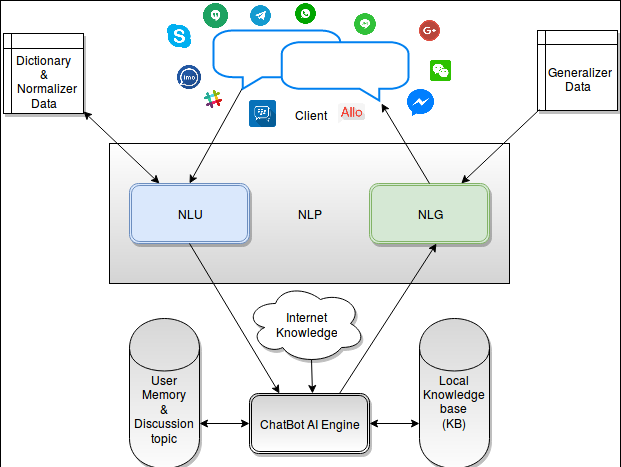

The diagram above was exported from draw.io. Its source (the exported page's mxGraphModel, read from the mxfile embedded in the PNG):
<mxGraphModel dx="689" dy="483" grid="1" gridSize="10" guides="1" tooltips="1" connect="1" arrows="1" fold="1" page="1" pageScale="1" pageWidth="850" pageHeight="1100" background="#ffffff" math="0" shadow="0">
  <root>
    <mxCell id="0" />
    <mxCell id="1" parent="0" />
    <mxCell id="3" value="" style="whiteSpace=wrap;html=1;" vertex="1" parent="1">
      <mxGeometry x="41" y="30" width="620" height="870" as="geometry" />
    </mxCell>
    <mxCell id="4" value="NLP" style="whiteSpace=wrap;html=1;shadow=0;gradientColor=#ffffff;fillColor=#D4D4D4;gradientDirection=north;" vertex="1" parent="1">
      <mxGeometry x="150" y="173" width="400" height="140" as="geometry" />
    </mxCell>
    <mxCell id="5" value="NLU" style="shape=ext;double=1;rounded=1;whiteSpace=wrap;html=1;fillColor=#dae8fc;strokeColor=#6c8ebf;shadow=1;" vertex="1" parent="1">
      <mxGeometry x="170" y="213" width="120" height="60" as="geometry" />
    </mxCell>
    <mxCell id="6" value="NLG" style="shape=ext;double=1;rounded=1;whiteSpace=wrap;html=1;fillColor=#d5e8d4;strokeColor=#82b366;shadow=1;" vertex="1" parent="1">
      <mxGeometry x="410" y="213" width="120" height="60" as="geometry" />
    </mxCell>
    <mxCell id="7" value="" style="endArrow=classic;html=1;exitX=0.164;exitY=0.743;entryX=0.5;entryY=0;exitPerimeter=0;" edge="1" source="34" target="5" parent="1">
      <mxGeometry x="230" y="112" width="50" height="50" as="geometry">
        <mxPoint x="308" y="131" as="sourcePoint" />
        <mxPoint x="200" y="333" as="targetPoint" />
      </mxGeometry>
    </mxCell>
    <mxCell id="8" value="" style="endArrow=classic;html=1;entryX=0.862;entryY=1.043;exitX=0.5;exitY=0;entryPerimeter=0;" edge="1" source="6" target="34" parent="1">
      <mxGeometry x="422" y="133" width="50" height="50" as="geometry">
        <mxPoint x="460" y="253" as="sourcePoint" />
        <mxPoint x="392" y="131" as="targetPoint" />
      </mxGeometry>
    </mxCell>
    <mxCell id="9" value="&lt;br&gt;Local&lt;br&gt;Knowledge base&lt;br&gt;(KB)" style="shape=cylinder;whiteSpace=wrap;html=1;shadow=1;fillColor=#D4D4D4;gradientColor=#ffffff;" vertex="1" parent="1">
      <mxGeometry x="460" y="348" width="70" height="150" as="geometry" />
    </mxCell>
    <mxCell id="10" value="&lt;br&gt;&lt;br&gt;User Memory&lt;br&gt;&amp;amp; Discussion topic " style="shape=cylinder;whiteSpace=wrap;html=1;shadow=1;fillColor=#D4D4D4;gradientColor=#ffffff;" vertex="1" parent="1">
      <mxGeometry x="170" y="348" width="70" height="150" as="geometry" />
    </mxCell>
    <mxCell id="11" value="ChatBot AI Engine" style="shape=ext;double=1;rounded=1;whiteSpace=wrap;html=1;shadow=1;fillColor=#D4D4D4;gradientColor=#ffffff;" vertex="1" parent="1">
      <mxGeometry x="290" y="423" width="120" height="60" as="geometry" />
    </mxCell>
    <mxCell id="12" value="" style="endArrow=classic;html=1;exitX=0.5;exitY=1;entryX=0.25;entryY=0;" edge="1" source="5" target="11" parent="1">
      <mxGeometry x="230" y="273" width="50" height="50" as="geometry">
        <mxPoint x="210" y="413" as="sourcePoint" />
        <mxPoint x="260" y="363" as="targetPoint" />
      </mxGeometry>
    </mxCell>
    <mxCell id="13" value="" style="endArrow=classic;html=1;exitX=0.75;exitY=0;entryX=0.558;entryY=1;entryPerimeter=0;" edge="1" source="11" target="6" parent="1">
      <mxGeometry x="380" y="273" width="50" height="50" as="geometry">
        <mxPoint x="180" y="483" as="sourcePoint" />
        <mxPoint x="490" y="393" as="targetPoint" />
      </mxGeometry>
    </mxCell>
    <mxCell id="14" value="" style="strokeWidth=2;whiteSpace=wrap;html=1;shape=mxgraph.basic.roundRectCallout;dx=311.43;dy=13.86;size=3.71;rotation=-180;" vertex="1" parent="1">
      <mxGeometry x="124" y="500" width="454" height="360" as="geometry" />
    </mxCell>
    <mxCell id="15" value="Normalization, &lt;br&gt;Statement decoupling&lt;br&gt;and &lt;br&gt;Entity Extraction" style="shape=step;whiteSpace=wrap;html=1;size=0.17944444444444452;" vertex="1" parent="1">
      <mxGeometry x="200" y="555" width="180" height="80" as="geometry" />
    </mxCell>
    <mxCell id="16" value="User current topic,&lt;br&gt;&amp;nbsp;&amp;nbsp;&amp;nbsp; context selection &lt;br&gt;from session&lt;br&gt;memory" style="shape=step;whiteSpace=wrap;html=1;size=0.22095238095238073;" vertex="1" parent="1">
      <mxGeometry x="360" y="555" width="150" height="80" as="geometry" />
    </mxCell>
    <mxCell id="17" value="&lt;font style=&quot;font-size: 10px&quot;&gt;Intend Detection by Using &lt;br&gt;KB&lt;/font&gt;" style="rhombus;whiteSpace=wrap;html=1;rotation=0;" vertex="1" parent="1">
      <mxGeometry x="485" y="603" width="70" height="82" as="geometry" />
    </mxCell>
    <mxCell id="18" value="" style="shape=offPageConnector;whiteSpace=wrap;html=1;rotation=-90;size=0.40625;" vertex="1" parent="1">
      <mxGeometry x="140" y="555" width="80" height="80" as="geometry" />
    </mxCell>
    <mxCell id="19" value="Semantic &lt;br&gt;Tree" style="text;html=1;strokeColor=none;fillColor=none;align=center;verticalAlign=middle;whiteSpace=wrap;" vertex="1" parent="1">
      <mxGeometry x="160" y="585" width="40" height="20" as="geometry" />
    </mxCell>
    <mxCell id="20" value="" style="shape=step;whiteSpace=wrap;html=1;size=0.22746031746031728;rotation=180;" vertex="1" parent="1">
      <mxGeometry x="310" y="749" width="150" height="80" as="geometry" />
    </mxCell>
    <mxCell id="21" value="Convert intend to action" style="rhombus;whiteSpace=wrap;html=1;rotation=0;" vertex="1" parent="1">
      <mxGeometry x="440" y="749" width="70" height="80" as="geometry" />
    </mxCell>
    <mxCell id="22" value="Event, Action process, External API call&lt;br&gt;Knowledge gathering, etc.&lt;br&gt;" style="text;html=1;strokeColor=none;fillColor=none;align=center;verticalAlign=middle;whiteSpace=wrap;" vertex="1" parent="1">
      <mxGeometry x="335" y="775" width="100" height="28" as="geometry" />
    </mxCell>
    <mxCell id="23" value="Response&lt;br&gt;Data &lt;br&gt;in &lt;br&gt;structured&lt;br&gt;form" style="shape=cube;whiteSpace=wrap;html=1;" vertex="1" parent="1">
      <mxGeometry x="180" y="749" width="120" height="80" as="geometry" />
    </mxCell>
    <mxCell id="24" value="" style="shape=step;whiteSpace=wrap;html=1;rotation=90;size=0.35625;" vertex="1" parent="1">
      <mxGeometry x="460" y="685" width="120" height="72" as="geometry" />
    </mxCell>
    <mxCell id="25" value="&lt;font style=&quot;font-size: 10px&quot;&gt;Detects&lt;br&gt;&lt;font&gt;Misclassification&lt;/font&gt;&lt;/font&gt;" style="text;html=1;strokeColor=none;fillColor=none;align=center;verticalAlign=middle;whiteSpace=wrap;" vertex="1" parent="1">
      <mxGeometry x="500" y="711" width="40" height="20" as="geometry" />
    </mxCell>
    <mxCell id="26" value="" style="endArrow=classic;startArrow=classic;html=1;exitX=1;exitY=0.7;entryX=0;entryY=0.5;" edge="1" source="10" target="11" parent="1">
      <mxGeometry x="240" y="453" width="50" height="50" as="geometry">
        <mxPoint x="250" y="480" as="sourcePoint" />
        <mxPoint x="300" y="430" as="targetPoint" />
      </mxGeometry>
    </mxCell>
    <mxCell id="27" value="" style="endArrow=classic;startArrow=classic;html=1;exitX=1;exitY=0.5;entryX=0;entryY=0.7;" edge="1" source="11" target="9" parent="1">
      <mxGeometry x="410" y="453" width="50" height="50" as="geometry">
        <mxPoint x="550" y="510" as="sourcePoint" />
        <mxPoint x="600" y="460" as="targetPoint" />
      </mxGeometry>
    </mxCell>
    <mxCell id="28" value="&lt;div align=&quot;center&quot;&gt;&lt;span&gt;&lt;br&gt;Dictionary&lt;/span&gt;&lt;br&gt;&amp;amp;&lt;br&gt;&amp;nbsp; Normalizer&lt;br&gt;Data&lt;br&gt;&lt;/div&gt;" style="shape=internalStorage;whiteSpace=wrap;html=1;dx=8;dy=15;shadow=1;" vertex="1" parent="1">
      <mxGeometry x="44" y="63" width="80" height="80" as="geometry" />
    </mxCell>
    <mxCell id="29" value="" style="endArrow=classic;startArrow=classic;html=1;entryX=0.25;entryY=0;" edge="1" source="28" target="5" parent="1">
      <mxGeometry x="124" y="140.9310344827586" width="50" height="50" as="geometry">
        <mxPoint x="140" y="136" as="sourcePoint" />
        <mxPoint x="170" y="150" as="targetPoint" />
      </mxGeometry>
    </mxCell>
    <mxCell id="30" value="&lt;div align=&quot;center&quot;&gt;&lt;span&gt;&lt;br&gt;&amp;nbsp;Generalizer&lt;/span&gt;&lt;br&gt;Data&lt;br&gt;&lt;/div&gt;" style="shape=internalStorage;whiteSpace=wrap;html=1;dx=8;dy=14;shadow=1;glass=0;comic=0;" vertex="1" parent="1">
      <mxGeometry x="578" y="60" width="80" height="80" as="geometry" />
    </mxCell>
    <mxCell id="31" value="Internet&lt;br&gt;Knowledge" style="ellipse;shape=cloud;whiteSpace=wrap;html=1;shadow=1;" vertex="1" parent="1">
      <mxGeometry x="286" y="313" width="120" height="80" as="geometry" />
    </mxCell>
    <mxCell id="32" value="" style="endArrow=classic;html=1;exitX=0.55;exitY=0.95;exitPerimeter=0;" edge="1" source="31" parent="1">
      <mxGeometry x="352" y="389" width="50" height="50" as="geometry">
        <mxPoint x="330" y="430" as="sourcePoint" />
        <mxPoint x="353" y="423" as="targetPoint" />
      </mxGeometry>
    </mxCell>
    <mxCell id="33" value="" style="endArrow=classic;html=1;" edge="1" target="6" parent="1">
      <mxGeometry x="501.7307692307693" y="139" width="50" height="50" as="geometry">
        <mxPoint x="580" y="139" as="sourcePoint" />
        <mxPoint x="510" y="90" as="targetPoint" />
      </mxGeometry>
    </mxCell>
    <mxCell id="34" value="Client" style="html=1;verticalLabelPosition=bottom;labelBackgroundColor=#ffffff;verticalAlign=top;strokeWidth=2;strokeColor=#0080F0;fillColor=#ffffff;shadow=0;dashed=0;shape=mxgraph.ios7.icons.chat;glass=0;comic=0;" vertex="1" parent="1">
      <mxGeometry x="254" y="60" width="195" height="70" as="geometry" />
    </mxCell>
    <mxCell id="35" value="" style="shape=image;html=1;verticalAlign=top;verticalLabelPosition=bottom;labelBackgroundColor=#ffffff;imageAspect=0;aspect=fixed;image=https://cdn1.iconfinder.com/data/icons/smallicons-logotypes/32/skype-128.png;shadow=1;glass=0;comic=0;" vertex="1" parent="1">
      <mxGeometry x="208" y="54" width="24" height="24" as="geometry" />
    </mxCell>
    <mxCell id="36" value="" style="shape=image;html=1;verticalAlign=top;verticalLabelPosition=bottom;labelBackgroundColor=#ffffff;imageAspect=0;aspect=fixed;image=https://cdn3.iconfinder.com/data/icons/social-media-chat-1/512/Imo-128.png;shadow=1;glass=0;comic=0;" vertex="1" parent="1">
      <mxGeometry x="218" y="95" width="24" height="24" as="geometry" />
    </mxCell>
    <mxCell id="37" value="" style="shape=image;html=1;verticalAlign=top;verticalLabelPosition=bottom;labelBackgroundColor=#ffffff;imageAspect=0;aspect=fixed;image=https://cdn2.iconfinder.com/data/icons/social-var-2/614/6_-_Google_Plus-128.png;shadow=1;glass=0;comic=0;" vertex="1" parent="1">
      <mxGeometry x="460" y="50" width="21" height="21" as="geometry" />
    </mxCell>
    <mxCell id="38" value="" style="shape=image;html=1;verticalAlign=top;verticalLabelPosition=bottom;labelBackgroundColor=#ffffff;imageAspect=0;aspect=fixed;image=https://cdn4.iconfinder.com/data/icons/social-media-2097/94/weechat-128.png;shadow=1;glass=0;comic=0;" vertex="1" parent="1">
      <mxGeometry x="471" y="90" width="21" height="21" as="geometry" />
    </mxCell>
    <mxCell id="40" value="" style="shape=image;html=1;verticalAlign=top;verticalLabelPosition=bottom;labelBackgroundColor=#ffffff;imageAspect=0;aspect=fixed;image=https://cdn0.iconfinder.com/data/icons/tuts/128/slack_alt.png;shadow=1;glass=0;comic=0;" vertex="1" parent="1">
      <mxGeometry x="244" y="119" width="20" height="20" as="geometry" />
    </mxCell>
    <mxCell id="41" value="" style="shape=image;html=1;verticalAlign=top;verticalLabelPosition=bottom;labelBackgroundColor=#ffffff;imageAspect=0;aspect=fixed;image=https://cdn2.iconfinder.com/data/icons/social-icons-33/128/Facebook_Messenger-128.png;shadow=1;glass=0;comic=0;" vertex="1" parent="1">
      <mxGeometry x="448" y="119" width="27" height="27" as="geometry" />
    </mxCell>
    <mxCell id="43" value="" style="shape=image;html=1;verticalAlign=top;verticalLabelPosition=bottom;labelBackgroundColor=#ffffff;imageAspect=0;aspect=fixed;image=https://cdn3.iconfinder.com/data/icons/social-media-chamfered-corner/154/blackberry_mesenger-128.png;shadow=1;glass=0;comic=0;" vertex="1" parent="1">
      <mxGeometry x="290" y="130" width="27" height="27" as="geometry" />
    </mxCell>
    <mxCell id="44" value="" style="shape=image;html=1;verticalAlign=top;verticalLabelPosition=bottom;labelBackgroundColor=#ffffff;imageAspect=0;aspect=fixed;image=https://cdn4.iconfinder.com/data/icons/google-i-o-2016/512/google_allo-128.png;shadow=1;glass=0;comic=0;" vertex="1" parent="1">
      <mxGeometry x="379" y="129" width="27" height="27" as="geometry" />
    </mxCell>
    <mxCell id="45" value="" style="shape=image;html=1;verticalAlign=top;verticalLabelPosition=bottom;labelBackgroundColor=#ffffff;imageAspect=0;aspect=fixed;image=https://cdn0.iconfinder.com/data/icons/social-media-2092/100/social-40-128.png;shadow=1;glass=0;comic=0;" vertex="1" parent="1">
      <mxGeometry x="394" y="42" width="24" height="24" as="geometry" />
    </mxCell>
    <mxCell id="46" value="" style="shape=image;html=1;verticalAlign=top;verticalLabelPosition=bottom;labelBackgroundColor=#ffffff;imageAspect=0;aspect=fixed;image=https://cdn3.iconfinder.com/data/icons/popular-services-brands/512/hangouts-128.png;shadow=1;glass=0;comic=0;" vertex="1" parent="1">
      <mxGeometry x="244" y="33" width="25" height="25" as="geometry" />
    </mxCell>
    <mxCell id="48" value="" style="shape=image;html=1;verticalAlign=top;verticalLabelPosition=bottom;labelBackgroundColor=#ffffff;imageAspect=0;aspect=fixed;image=https://cdn0.iconfinder.com/data/icons/social-media-2091/100/social-11-128.png;shadow=1;glass=0;comic=0;" vertex="1" parent="1">
      <mxGeometry x="335" y="32" width="23" height="23" as="geometry" />
    </mxCell>
    <mxCell id="49" value="" style="shape=image;html=1;verticalAlign=top;verticalLabelPosition=bottom;labelBackgroundColor=#ffffff;imageAspect=0;aspect=fixed;image=https://cdn0.iconfinder.com/data/icons/social-media-2092/100/social-56-128.png;shadow=1;glass=0;comic=0;" vertex="1" parent="1">
      <mxGeometry x="290" y="34" width="23" height="23" as="geometry" />
    </mxCell>
  </root>
</mxGraphModel>